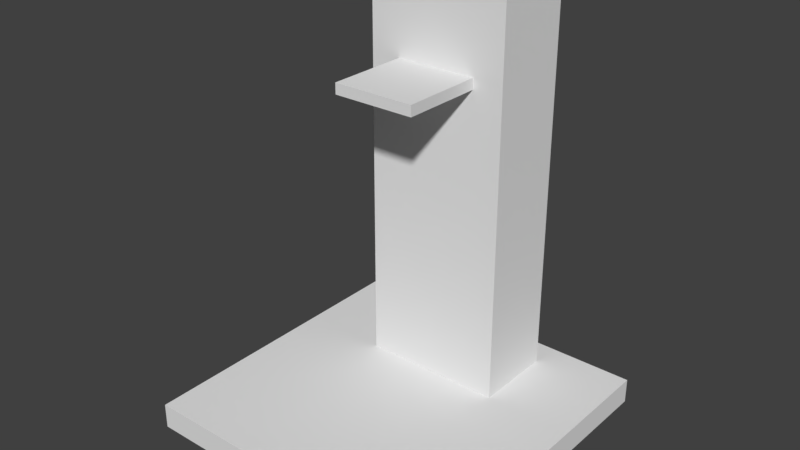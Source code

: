 # Source: RocketLauncher.blend  (saved by Blender 2.79.0; exported with 4.5.12 LTS)
import bpy
from mathutils import Matrix  # noqa: F401  (used for matrix-valued properties, if any)

bpy.ops.wm.read_factory_settings(use_empty=True)
scene = bpy.context.scene
scene.name = 'Scene'

# ---- collections
col_collection_1 = bpy.data.collections.new('Collection 1'); scene.collection.children.link(col_collection_1)

# ---- materials (node trees are filled in below, after node groups)
mat_material = bpy.data.materials.new('Material')
mat_material.alpha_threshold = 0.0
mat_material.use_transparent_shadow = False
mat_material.roughness = 0.5
mat_material.line_color = (0.0, 0.0, 0.0, 1.0)

# ---- material node trees

# ---- world
world_world = bpy.data.worlds.new('World'); scene.world = world_world
world_world.color = (0.05088, 0.05088, 0.05088)
world_world.use_sun_shadow = False
world_world.sun_shadow_jitter_overblur = 0.0
world_world.cycles.sampling_method = 'MANUAL'

# ---- meshes
me_cube = bpy.data.meshes.new('Cube')
me_cube.from_pydata([(5.671, 5.671, -0.454), (5.671, -5.671, -0.454), (-5.671, -5.671, -0.454), (-5.671, 5.671, -0.454), (2.555, 4.644, 0.454), (1.463, 1.706, 11.38), (-1.463, 1.706, 11.38), (-2.555, 4.644, 0.454), (5.671, 5.671, 0.454), (5.671, -5.671, 0.454), (-5.671, 5.671, 0.454), (-5.671, -5.671, 0.454), (2.555, 4.644, 14.36), (1.463, 1.706, 11.76), (-2.555, 4.644, 14.36), (-1.463, 1.706, 11.76), (2.555, 1.706, 0.454), (-2.555, 1.706, 0.454), (2.555, 1.706, 14.36), (-2.555, 1.706, 14.36), (1.463, -1.268, 11.38), (-1.463, -1.268, 11.38), (1.463, -1.268, 11.76), (-1.463, -1.268, 11.76)], [], [(0, 1, 2, 3), (15, 6, 21, 23), (0, 8, 9, 1), (1, 9, 11, 2), (2, 11, 10, 3), (8, 0, 3, 10), (4, 16, 9, 8), (7, 4, 8, 10), (16, 17, 11, 9), (17, 7, 10, 11), (12, 14, 19, 18), (16, 4, 12, 18), (7, 17, 19, 14), (4, 7, 14, 12), (5, 6, 17, 16), (15, 13, 18, 19), (13, 5, 16, 18), (6, 15, 19, 17), (21, 20, 22, 23), (13, 15, 23, 22), (5, 13, 22, 20), (6, 5, 20, 21)])
_uv = me_cube.uv_layers.new(name='UVMap')
_uv.uv.foreach_set('vector', [0.0, 0.31, 0.6332, 0.31, 0.6332, 0.62, 5.324e-08, 0.62, 0.8187, 0.0, 0.8401, 6.516e-09, 0.8401, 0.08127, 0.8187, 0.08127, 0.8986, 0.5499, 0.8479, 0.5499, 0.8479, 0.2399, 0.8986, 0.2399, 0.9493, 0.5499, 0.8986, 0.5499, 0.8986, 0.2399, 0.9493, 0.2399, 0.8479, 0.5499, 0.7972, 0.5499, 0.7972, 0.2399, 0.8479, 0.2399, 0.9493, 0.2399, 1.0, 0.2399, 1.0, 0.5499, 0.9493, 0.5499, 0.5759, 0.08517, 0.4119, 0.08517, 0.0, 9.122e-08, 0.6332, 0.0, 0.5759, 0.2248, 0.5759, 0.08517, 0.6332, 0.0, 0.6332, 0.31, 0.4119, 0.08517, 0.4119, 0.2248, 1.331e-07, 0.31, 0.0, 9.122e-08, 0.4119, 0.2248, 0.5759, 0.2248, 0.6332, 0.31, 1.331e-07, 0.31, 0.7972, 0.0, 0.7972, 0.1396, 0.6332, 0.1396, 0.6332, 7.168e-08, 0.7345, 1.0, 0.5705, 1.0, 0.5705, 0.62, 0.7345, 0.62, 0.7972, 0.62, 0.6332, 0.62, 0.6332, 0.2399, 0.7972, 0.2399, 6.655e-08, 0.62, 0.2853, 0.62, 0.2853, 1.0, 0.0, 1.0, 0.3462, 0.7015, 0.5096, 0.7015, 0.5705, 1.0, 0.2853, 1.0, 0.5096, 0.691, 0.3462, 0.691, 0.2853, 0.62, 0.5705, 0.62, 0.3462, 0.691, 0.3462, 0.7015, 0.2853, 1.0, 0.2853, 0.62, 0.5096, 0.7015, 0.5096, 0.691, 0.5705, 0.62, 0.5705, 1.0, 0.8401, 0.07998, 0.8401, 3.258e-09, 0.8615, 0.0, 0.8615, 0.07998, 0.7966, 0.1396, 0.96, 0.1396, 0.96, 0.2209, 0.7966, 0.2209, 0.8187, 0.08127, 0.7972, 0.08127, 0.7972, 3.258e-09, 0.8187, 0.0, 0.6332, 0.1396, 0.7966, 0.1396, 0.7966, 0.2209, 0.6332, 0.2209])
me_cube.materials.append(mat_material)
me_cube.use_remesh_preserve_volume = False
me_cube.use_remesh_preserve_attributes = False
me_cube.use_mirror_vertex_groups = False
me_cube.update()

# ---- objects
ob_cube = bpy.data.objects.new('Cube', me_cube)

# ---- transforms, parenting, visibility, modifiers, constraints
ob_cube.location = (0.0, 0.0, 0.0)
ob_cube.lock_rotations_4d = False
ob_cube.empty_display_type = 'ARROWS'
ob_cube.lineart.crease_threshold = 0.0

# ---- collection membership
col_collection_1.objects.link(ob_cube)

# ---- scene / render settings (as saved in the file)
scene.frame_start = 1; scene.frame_end = 250; scene.frame_set(1)
scene.render.engine = 'BLENDER_EEVEE_NEXT'
scene.render.resolution_percentage = 50
scene.render.dither_intensity = 0.0
scene.cycles.use_denoising = False
scene.cycles.samples = 128
scene.cycles.sampling_pattern = 'TABULATED_SOBOL'
scene.cycles.use_adaptive_sampling = False
scene.cycles.use_light_tree = False
scene.cycles.blur_glossy = 0.0
scene.cycles.sample_clamp_indirect = 0.0
scene.view_settings.view_transform = 'Standard'
bpy.context.view_layer.update()

# ---- added for rendering (the .blend has no active camera and no usable light): camera, sun
cam_auto = bpy.data.cameras.new('AutoCamera')
cam_auto.lens = 50.0
cam_auto.sensor_width = 36.0
cam_auto.clip_end = 1000.0
ob_auto_camera = bpy.data.objects.new('AutoCamera', cam_auto)
scene.collection.objects.link(ob_auto_camera)
ob_auto_camera.location = (20.2012, -24.2414, 23.1134)
ob_auto_camera.rotation_euler = (1.09748, -7.21219e-08, 0.694738)
scene.camera = ob_auto_camera
light_auto_sun = bpy.data.lights.new('AutoSun', 'SUN')
light_auto_sun.energy = 3.0
light_auto_sun.angle = 0.0523599
ob_auto_sun = bpy.data.objects.new('AutoSun', light_auto_sun)
scene.collection.objects.link(ob_auto_sun)
ob_auto_sun.rotation_euler = (0.872665, 0.174533, 0.523599)
bpy.context.view_layer.update()
